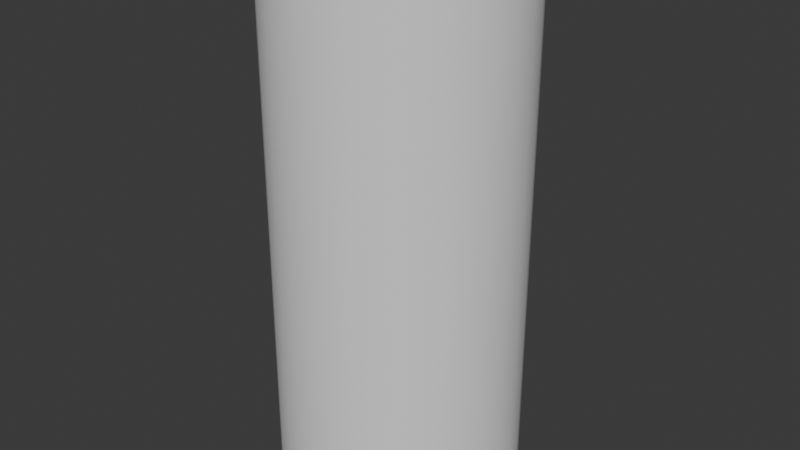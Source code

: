 # Source: cylinder-long.blend  (saved by Blender 5.1.29; exported with 4.5.12 LTS)
import bpy
from mathutils import Matrix  # noqa: F401  (used for matrix-valued properties, if any)

bpy.ops.wm.read_factory_settings(use_empty=True)
scene = bpy.context.scene
scene.name = 'Scene'

# ---- collections
col_collection = bpy.data.collections.new('Collection'); scene.collection.children.link(col_collection)

# ---- node groups
ng_smooth_by_angle = bpy.data.node_groups.new('Smooth by Angle', 'GeometryNodeTree')
_s = ng_smooth_by_angle.interface.new_socket(name='Mesh', in_out='OUTPUT', socket_type='NodeSocketGeometry')
_s = ng_smooth_by_angle.interface.new_socket(name='Mesh', in_out='INPUT', socket_type='NodeSocketGeometry')
_s = ng_smooth_by_angle.interface.new_socket(name='Angle', in_out='INPUT', socket_type='NodeSocketFloat')
_s.subtype = 'ANGLE'
_s.default_value = 0.5236
_s.min_value = 0.0
_s.max_value = 3.142
_s.description = 'Maximum face angle for smooth edges'
_s = ng_smooth_by_angle.interface.new_socket(name='Ignore Sharpness', in_out='INPUT', socket_type='NodeSocketBool')
_s.force_non_field = True
ng_smooth_by_angle.is_modifier = True
_N = ng_smooth_by_angle.nodes; _L = ng_smooth_by_angle.links
n0 = _N.new('GeometryNodeSetShadeSmooth'); n0.name = 'Set Shade Smooth'; n0.location = (120, -80)
n0.domain = 'EDGE'
n1 = _N.new('GeometryNodeSetShadeSmooth'); n1.name = 'Set Shade Smooth.001'; n1.location = (300, -80)
n2 = _N.new('NodeGroupOutput'); n2.name = 'Group Output'; n2.location = (480, -80)
n3 = _N.new('GeometryNodeInputMeshEdgeAngle'); n3.name = 'Edge Angle'; n3.location = (-440, -240)
n4 = _N.new('NodeGroupInput'); n4.name = 'Group Input'; n4.location = (-80, -80)
n5 = _N.new('GeometryNodeInputEdgeSmooth'); n5.name = 'Is Edge Smooth'; n5.location = (-260, -120)
n6 = _N.new('GeometryNodeInputShadeSmooth'); n6.name = 'Is Shade Smooth'; n6.location = (-440, -397)
n7 = _N.new('FunctionNodeCompare'); n7.name = 'Compare'; n7.location = (-260, -260)
n7.operation = 'LESS_EQUAL'
n7.inputs[6].default_value = (0.0, 0.0, 0.0, 0.0)
n7.inputs[7].default_value = (0.0, 0.0, 0.0, 0.0)
n8 = _N.new('FunctionNodeBooleanMath'); n8.name = 'Boolean Math.001'; n8.location = (-80, -260)
n9 = _N.new('NodeGroupInput'); n9.name = 'Group Input.001'; n9.location = (-440, -329)
n10 = _N.new('NodeGroupInput'); n10.name = 'Group Input.002'; n10.location = (-259, -189)
n11 = _N.new('FunctionNodeBooleanMath'); n11.name = 'Boolean Math'; n11.location = (-80, -149)
n11.operation = 'OR'
n12 = _N.new('FunctionNodeBooleanMath'); n12.name = 'Boolean Math.002'; n12.location = (-260, -380)
n12.operation = 'OR'
n13 = _N.new('NodeGroupInput'); n13.name = 'Group Input.003'; n13.location = (-440, -460)
_L.new(n3.outputs[0], n7.inputs[0])
_L.new(n1.outputs[0], n2.inputs[0])
_L.new(n9.outputs[1], n7.inputs[1])
_L.new(n7.outputs[0], n8.inputs[0])
_L.new(n4.outputs[0], n0.inputs[0])
_L.new(n0.outputs[0], n1.inputs[0])
_L.new(n8.outputs[0], n0.inputs[2])
_L.new(n10.outputs[2], n11.inputs[1])
_L.new(n5.outputs[0], n11.inputs[0])
_L.new(n11.outputs[0], n0.inputs[1])
_L.new(n13.outputs[2], n12.inputs[1])
_L.new(n6.outputs[0], n12.inputs[0])
_L.new(n12.outputs[0], n8.inputs[1])
n2.is_active_output = True

# ---- world
world_world = bpy.data.worlds.new('World'); scene.world = world_world
world_world.use_nodes = True; world_world.node_tree.nodes.clear()
_N = world_world.node_tree.nodes; _L = world_world.node_tree.links
n0 = _N.new('ShaderNodeOutputWorld'); n0.name = 'World Output'; n0.location = (200, 100)
n1 = _N.new('ShaderNodeBackground'); n1.name = 'Background'; n1.location = (-200, 100)
n1.inputs[0].default_value = (0.05088, 0.05088, 0.05088, 1.0)
_L.new(n1.outputs[0], n0.inputs[0])
n0.is_active_output = True
world_world.color = (0.05088, 0.05088, 0.05088)
world_world.sun_shadow_jitter_overblur = 0.0

# ---- meshes
me_cylinder = bpy.data.meshes.new('Cylinder')
me_cylinder.from_pydata([(9.314e-09, 0.4121, -0.002052), (9.314e-09, 0.4121, 1.814), (0.0804, 0.4042, -0.002052), (0.0804, 0.4042, 1.814), (0.1577, 0.3807, -0.002052), (0.1577, 0.3807, 1.814), (0.229, 0.3427, -0.002052), (0.229, 0.3427, 1.814), (0.2914, 0.2914, -0.002052), (0.2914, 0.2914, 1.814), (0.3427, 0.229, -0.002052), (0.3427, 0.229, 1.814), (0.3807, 0.1577, -0.002052), (0.3807, 0.1577, 1.814), (0.4042, 0.0804, -0.002052), (0.4042, 0.0804, 1.814), (0.4121, 2.693e-09, -0.002052), (0.4121, 2.693e-09, 1.814), (0.4042, -0.0804, -0.002052), (0.4042, -0.0804, 1.814), (0.3807, -0.1577, -0.002052), (0.3807, -0.1577, 1.814), (0.3427, -0.229, -0.002052), (0.3427, -0.229, 1.814), (0.2914, -0.2914, -0.002052), (0.2914, -0.2914, 1.814), (0.229, -0.3427, -0.002052), (0.229, -0.3427, 1.814), (0.1577, -0.3807, -0.002052), (0.1577, -0.3807, 1.814), (0.0804, -0.4042, -0.002052), (0.0804, -0.4042, 1.814), (9.314e-09, -0.4121, -0.002052), (9.314e-09, -0.4121, 1.814), (-0.0804, -0.4042, -0.002052), (-0.0804, -0.4042, 1.814), (-0.1577, -0.3807, -0.002052), (-0.1577, -0.3807, 1.814), (-0.229, -0.3427, -0.002052), (-0.229, -0.3427, 1.814), (-0.2914, -0.2914, -0.002052), (-0.2914, -0.2914, 1.814), (-0.3427, -0.229, -0.002052), (-0.3427, -0.229, 1.814), (-0.3807, -0.1577, -0.002052), (-0.3807, -0.1577, 1.814), (-0.4042, -0.0804, -0.002052), (-0.4042, -0.0804, 1.814), (-0.4121, 2.693e-09, -0.002052), (-0.4121, 2.693e-09, 1.814), (-0.4042, 0.0804, -0.002052), (-0.4042, 0.0804, 1.814), (-0.3807, 0.1577, -0.002052), (-0.3807, 0.1577, 1.814), (-0.3427, 0.229, -0.002052), (-0.3427, 0.229, 1.814), (-0.2914, 0.2914, -0.002052), (-0.2914, 0.2914, 1.814), (-0.229, 0.3427, -0.002052), (-0.229, 0.3427, 1.814), (-0.1577, 0.3807, -0.002052), (-0.1577, 0.3807, 1.814), (-0.0804, 0.4042, -0.002052), (-0.0804, 0.4042, 1.814)], [], [(0, 1, 3, 2), (2, 3, 5, 4), (4, 5, 7, 6), (6, 7, 9, 8), (8, 9, 11, 10), (10, 11, 13, 12), (12, 13, 15, 14), (14, 15, 17, 16), (16, 17, 19, 18), (18, 19, 21, 20), (20, 21, 23, 22), (22, 23, 25, 24), (24, 25, 27, 26), (26, 27, 29, 28), (28, 29, 31, 30), (30, 31, 33, 32), (32, 33, 35, 34), (34, 35, 37, 36), (36, 37, 39, 38), (38, 39, 41, 40), (40, 41, 43, 42), (42, 43, 45, 44), (44, 45, 47, 46), (46, 47, 49, 48), (48, 49, 51, 50), (50, 51, 53, 52), (52, 53, 55, 54), (54, 55, 57, 56), (56, 57, 59, 58), (58, 59, 61, 60), (60, 61, 63, 62), (62, 63, 1, 0)])
me_cylinder.polygons.foreach_set('use_smooth', [True] * 32)
_uv = me_cylinder.uv_layers.new(name='UVMap')
_uv.uv.foreach_set('vector', [1.0, 0.0, 1.0, 1.0, 0.9688, 1.0, 0.9688, 0.0, 0.9688, 0.0, 0.9688, 1.0, 0.9375, 1.0, 0.9375, 0.0, 0.9375, 0.0, 0.9375, 1.0, 0.9062, 1.0, 0.9062, 0.0, 0.9062, 0.0, 0.9062, 1.0, 0.875, 1.0, 0.875, 0.0, 0.875, 0.0, 0.875, 1.0, 0.8438, 1.0, 0.8438, 0.0, 0.8438, 0.0, 0.8438, 1.0, 0.8125, 1.0, 0.8125, 0.0, 0.8125, 0.0, 0.8125, 1.0, 0.7812, 1.0, 0.7812, 0.0, 0.7812, 0.0, 0.7812, 1.0, 0.75, 1.0, 0.75, 0.0, 0.75, 0.0, 0.75, 1.0, 0.7188, 1.0, 0.7188, 0.0, 0.7188, 0.0, 0.7188, 1.0, 0.6875, 1.0, 0.6875, 0.0, 0.6875, 0.0, 0.6875, 1.0, 0.6562, 1.0, 0.6562, 0.0, 0.6562, 0.0, 0.6562, 1.0, 0.625, 1.0, 0.625, 0.0, 0.625, 0.0, 0.625, 1.0, 0.5938, 1.0, 0.5938, 0.0, 0.5938, 0.0, 0.5938, 1.0, 0.5625, 1.0, 0.5625, 0.0, 0.5625, 0.0, 0.5625, 1.0, 0.5312, 1.0, 0.5312, 0.0, 0.5312, 0.0, 0.5312, 1.0, 0.5, 1.0, 0.5, 0.0, 0.5, 0.0, 0.5, 1.0, 0.4688, 1.0, 0.4688, 0.0, 0.4688, 0.0, 0.4688, 1.0, 0.4375, 1.0, 0.4375, 0.0, 0.4375, 0.0, 0.4375, 1.0, 0.4062, 1.0, 0.4062, 0.0, 0.4062, 0.0, 0.4062, 1.0, 0.375, 1.0, 0.375, 0.0, 0.375, 0.0, 0.375, 1.0, 0.3438, 1.0, 0.3438, 0.0, 0.3438, 0.0, 0.3438, 1.0, 0.3125, 1.0, 0.3125, 0.0, 0.3125, 0.0, 0.3125, 1.0, 0.2812, 1.0, 0.2812, 0.0, 0.2812, 0.0, 0.2812, 1.0, 0.25, 1.0, 0.25, 0.0, 0.25, 0.0, 0.25, 1.0, 0.2188, 1.0, 0.2188, 0.0, 0.2188, 0.0, 0.2188, 1.0, 0.1875, 1.0, 0.1875, 0.0, 0.1875, 0.0, 0.1875, 1.0, 0.1562, 1.0, 0.1562, 0.0, 0.1562, 0.0, 0.1562, 1.0, 0.125, 1.0, 0.125, 0.0, 0.125, 0.0, 0.125, 1.0, 0.09375, 1.0, 0.09375, 0.0, 0.09375, 0.0, 0.09375, 1.0, 0.0625, 1.0, 0.0625, 0.0, 0.0625, 0.0, 0.0625, 1.0, 0.03125, 1.0, 0.03125, 0.0, 0.03125, 0.0, 0.03125, 1.0, 0.0, 1.0, 0.0, 0.0])
me_cylinder.update()

# ---- objects
ob_cylinder = bpy.data.objects.new('Cylinder', me_cylinder)

# ---- transforms, parenting, visibility, modifiers, constraints
ob_cylinder.location = (0.0, 0.0, 0.0)
_m = ob_cylinder.modifiers.new('Smooth by Angle', 'NODES')
_m.node_group = ng_smooth_by_angle
_m.use_pin_to_last = True
_m.show_group_selector = False

# ---- collection membership
col_collection.objects.link(ob_cylinder)

# ---- scene / render settings (as saved in the file)
scene.frame_start = 1; scene.frame_end = 250; scene.frame_set(1)
scene.render.engine = 'BLENDER_EEVEE_NEXT'
scene.render.bake_bias = 0.0
scene.render.bake_samples = 0
scene.cycles.sampling_pattern = 'TABULATED_SOBOL'
scene.eevee.use_volume_custom_range = False
bpy.context.view_layer.update()

# ---- added for rendering (the .blend has no active camera and no usable light): camera, sun
cam_auto = bpy.data.cameras.new('AutoCamera')
cam_auto.lens = 50.0
cam_auto.sensor_width = 36.0
cam_auto.clip_end = 1000.0
ob_auto_camera = bpy.data.objects.new('AutoCamera', cam_auto)
scene.collection.objects.link(ob_auto_camera)
ob_auto_camera.location = (1.99689, -2.39627, 2.50367)
ob_auto_camera.rotation_euler = (1.09748, -7.21219e-08, 0.694738)
scene.camera = ob_auto_camera
light_auto_sun = bpy.data.lights.new('AutoSun', 'SUN')
light_auto_sun.energy = 3.0
light_auto_sun.angle = 0.0523599
ob_auto_sun = bpy.data.objects.new('AutoSun', light_auto_sun)
scene.collection.objects.link(ob_auto_sun)
ob_auto_sun.rotation_euler = (0.872665, 0.174533, 0.523599)
bpy.context.view_layer.update()
